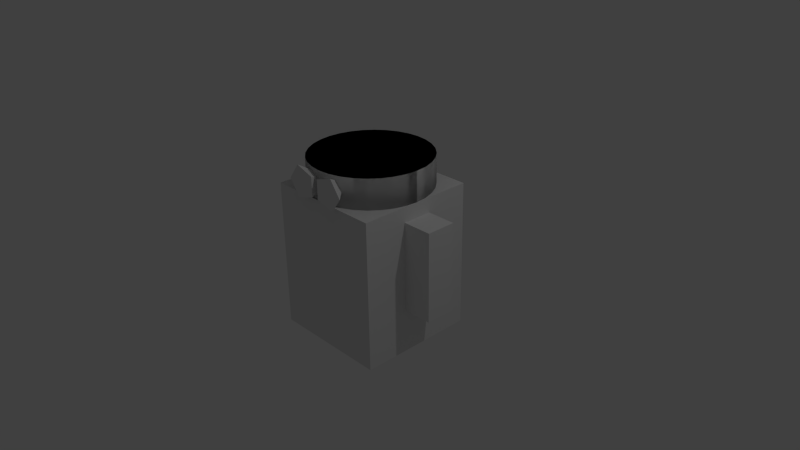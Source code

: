 # Source: TurqModel.blend  (saved by Blender 2.76.0; exported with 4.5.12 LTS)
import bpy
from mathutils import Matrix  # noqa: F401  (used for matrix-valued properties, if any)

bpy.ops.wm.read_factory_settings(use_empty=True)
scene = bpy.context.scene
scene.name = 'Scene'

# ---- collections
col_collection_1 = bpy.data.collections.new('Collection 1'); scene.collection.children.link(col_collection_1)

# ---- materials (node trees are filled in below, after node groups)
mat_material = bpy.data.materials.new('Material')
mat_material.alpha_threshold = 0.0
mat_material.use_transparent_shadow = False
mat_material.roughness = 0.5
mat_material.line_color = (0.0, 0.0, 0.0, 1.0)

# ---- material node trees

# ---- world
world_world = bpy.data.worlds.new('World'); scene.world = world_world
world_world.color = (0.05088, 0.05088, 0.05088)
world_world.use_sun_shadow = False
world_world.sun_shadow_jitter_overblur = 0.0
world_world.cycles.sampling_method = 'MANUAL'
world_world.cycles.sample_map_resolution = 256

# ---- cameras
cam_camera = bpy.data.cameras.new('Camera')
cam_camera.clip_end = 100.0
cam_camera.lens = 35.0
cam_camera.sensor_width = 32.0
cam_camera.sensor_height = 18.0
cam_camera.ortho_scale = 7.314
cam_camera.dof.focus_distance = 0.0
cam_camera.dof.aperture_fstop = 128.0

# ---- lights
light_lamp = bpy.data.lights.new('Lamp', 'POINT')
light_lamp.transmission_factor = 0.0
light_lamp.cutoff_distance = 30.0
light_lamp.energy = 100.0
light_lamp.shadow_buffer_clip_start = 1.001
light_lamp.shadow_soft_size = 0.1
light_lamp.shadow_maximum_resolution = 0.006
light_lamp.use_absolute_resolution = True
light_lamp.cycles.use_multiple_importance_sampling = False

# ---- meshes
me_cube_002 = bpy.data.meshes.new('Cube.002')
me_cube_002.from_pydata([(-0.4, -0.2, -1.2), (-0.4, -0.2, 0.0), (-0.4, 0.2, -1.2), (-0.4, 0.2, 0.0), (-1.907e-07, -0.2, -1.2), (-1.907e-07, -0.2, 0.0), (-1.907e-07, 0.2, -1.2), (-1.907e-07, 0.2, 0.0)], [], [(1, 3, 2, 0), (3, 7, 6, 2), (7, 5, 4, 6), (5, 1, 0, 4), (0, 2, 6, 4), (5, 7, 3, 1)])
me_cube_002.use_remesh_preserve_volume = False
me_cube_002.use_remesh_preserve_attributes = False
me_cube_002.use_mirror_vertex_groups = False
me_cube_002.update()
me_cube_001 = bpy.data.meshes.new('Cube.001')
me_cube_001.from_pydata([(9.537e-07, -1.0, -2.0), (9.537e-07, -1.0, 0.0), (9.537e-07, 1.0, -2.0), (9.537e-07, 1.0, 0.0), (2.0, -1.0, -2.0), (2.0, -1.0, 0.0), (2.0, 1.0, -2.0), (2.0, 1.0, 0.0)], [], [(1, 3, 2, 0), (3, 7, 6, 2), (7, 5, 4, 6), (5, 1, 0, 4), (0, 2, 6, 4), (5, 7, 3, 1)])
me_cube_001.use_remesh_preserve_volume = False
me_cube_001.use_remesh_preserve_attributes = False
me_cube_001.use_mirror_vertex_groups = False
me_cube_001.update()
me_cylinder_001 = bpy.data.meshes.new('Cylinder.001')
me_cylinder_001.from_pydata([(0.1561, 0.7846, 4.47e-08), (0.1561, 0.7846, 0.4), (0.3061, 0.7391, 4.47e-08), (0.3061, 0.7391, 0.4), (0.4445, 0.6652, 4.47e-08), (0.4445, 0.6652, 0.4), (0.5657, 0.5657, 4.47e-08), (0.5657, 0.5657, 0.4), (0.6652, 0.4445, 4.47e-08), (0.6652, 0.4445, 0.4), (0.7391, 0.3061, 4.47e-08), (0.7391, 0.3061, 0.4), (0.7846, 0.1561, 4.47e-08), (0.7846, 0.1561, 0.4), (0.8, -2.004e-07, 4.47e-08), (0.8, -2.004e-07, 0.4), (0.7846, -0.1561, 4.47e-08), (0.7846, -0.1561, 0.4), (0.7391, -0.3061, 4.47e-08), (0.7391, -0.3061, 0.4), (0.6652, -0.4445, 4.47e-08), (0.6652, -0.4445, 0.4), (0.5657, -0.5657, 4.47e-08), (0.5657, -0.5657, 0.4), (0.4445, -0.6652, 4.47e-08), (0.4445, -0.6652, 0.4), (0.3061, -0.7391, 4.47e-08), (0.3061, -0.7391, 0.4), (0.1561, -0.7846, 4.47e-08), (0.1561, -0.7846, 0.4), (-0.1561, -0.7846, 4.47e-08), (-0.1561, -0.7846, 0.4), (-0.3061, -0.7391, 4.47e-08), (-0.3061, -0.7391, 0.4), (-0.4445, -0.6652, 4.47e-08), (-0.4445, -0.6652, 0.4), (-0.5657, -0.5657, 4.47e-08), (-0.5657, -0.5657, 0.4), (-0.6652, -0.4445, 4.47e-08), (-0.6652, -0.4445, 0.4), (-0.7391, -0.3061, 4.47e-08), (-0.7391, -0.3061, 0.4), (-0.7846, -0.1561, 4.47e-08), (-0.7846, -0.1561, 0.4), (-0.8, 5.117e-07, 4.47e-08), (-0.8, 5.117e-07, 0.4), (-0.7846, 0.1561, 4.47e-08), (-0.7846, 0.1561, 0.4), (-0.7391, 0.3061, 4.47e-08), (-0.7391, 0.3061, 0.4), (-0.6652, 0.4445, 4.47e-08), (-0.6652, 0.4445, 0.4), (-0.5657, 0.5657, 4.47e-08), (-0.5657, 0.5657, 0.4), (-0.4445, 0.6652, 4.47e-08), (-0.4445, 0.6652, 0.4), (-0.3061, 0.7391, 4.47e-08), (-0.3061, 0.7391, 0.4), (-0.1561, 0.7846, 4.47e-08), (-0.1561, 0.7846, 0.4), (0.2561, -0.6846, 0.2), (0.4591, -0.8846, 0.2), (0.187, -0.6846, 0.1049), (0.3036, -0.8846, -0.01399), (0.07517, -0.6846, 0.1412), (0.05208, -0.8846, 0.06775), (0.07517, -0.6846, 0.2588), (0.05208, -0.8846, 0.3323), (0.187, -0.6846, 0.2951), (0.3036, -0.8846, 0.414), (6.845e-08, 0.8, 4.47e-08), (6.845e-08, 0.8, 0.4), (-0.1561, 0.7846, 4.47e-08), (-0.1561, 0.7846, 0.4), (-0.3061, 0.7391, 4.47e-08), (-0.3061, 0.7391, 0.4), (-0.4445, 0.6652, 4.47e-08), (-0.4445, 0.6652, 0.4), (-0.5657, 0.5657, 4.47e-08), (-0.5657, 0.5657, 0.4), (-0.6652, 0.4445, 4.47e-08), (-0.6652, 0.4445, 0.4), (-0.7391, 0.3061, 4.47e-08), (-0.7391, 0.3061, 0.4), (-0.7846, 0.1561, 4.47e-08), (-0.7846, 0.1561, 0.4), (-0.8, -2.004e-07, 4.47e-08), (-0.8, -2.004e-07, 0.4), (-0.7846, -0.1561, 4.47e-08), (-0.7846, -0.1561, 0.4), (-0.7391, -0.3061, 4.47e-08), (-0.7391, -0.3061, 0.4), (-0.6652, -0.4445, 4.47e-08), (-0.6652, -0.4445, 0.4), (-0.5657, -0.5657, 4.47e-08), (-0.5657, -0.5657, 0.4), (-0.4445, -0.6652, 4.47e-08), (-0.4445, -0.6652, 0.4), (-0.3061, -0.7391, 4.47e-08), (-0.3061, -0.7391, 0.4), (-0.1561, -0.7846, 4.47e-08), (-0.1561, -0.7846, 0.4), (6.845e-08, -0.8, 4.47e-08), (6.845e-08, -0.8, 0.4), (0.1561, -0.7846, 4.47e-08), (0.1561, -0.7846, 0.4), (0.3061, -0.7391, 4.47e-08), (0.3061, -0.7391, 0.4), (0.4445, -0.6652, 4.47e-08), (0.4445, -0.6652, 0.4), (0.5657, -0.5657, 4.47e-08), (0.5657, -0.5657, 0.4), (0.6652, -0.4445, 4.47e-08), (0.6652, -0.4445, 0.4), (0.7391, -0.3061, 4.47e-08), (0.7391, -0.3061, 0.4), (0.7846, -0.1561, 4.47e-08), (0.7846, -0.1561, 0.4), (0.8, 5.117e-07, 4.47e-08), (0.8, 5.117e-07, 0.4), (0.7846, 0.1561, 4.47e-08), (0.7846, 0.1561, 0.4), (0.7391, 0.3061, 4.47e-08), (0.7391, 0.3061, 0.4), (0.6652, 0.4445, 4.47e-08), (0.6652, 0.4445, 0.4), (0.5657, 0.5657, 4.47e-08), (0.5657, 0.5657, 0.4), (0.4445, 0.6652, 4.47e-08), (0.4445, 0.6652, 0.4), (0.3061, 0.7391, 4.47e-08), (0.3061, 0.7391, 0.4), (0.1561, 0.7846, 4.47e-08), (0.1561, 0.7846, 0.4), (-0.2561, -0.6846, 0.2), (-0.4591, -0.8846, 0.2), (-0.187, -0.6846, 0.1049), (-0.3036, -0.8846, -0.01399), (-0.07517, -0.6846, 0.1412), (-0.05208, -0.8846, 0.06775), (-0.07517, -0.6846, 0.2588), (-0.05208, -0.8846, 0.3323), (-0.187, -0.6846, 0.2951), (-0.3036, -0.8846, 0.414)], [], [(70, 71, 1, 0), (0, 1, 3, 2), (2, 3, 5, 4), (4, 5, 7, 6), (6, 7, 9, 8), (8, 9, 11, 10), (10, 11, 13, 12), (12, 13, 15, 14), (14, 15, 17, 16), (16, 17, 19, 18), (18, 19, 21, 20), (20, 21, 23, 22), (22, 23, 25, 24), (24, 25, 27, 26), (26, 27, 29, 28), (28, 29, 103, 102), (102, 103, 31, 30), (30, 31, 33, 32), (32, 33, 35, 34), (34, 35, 37, 36), (36, 37, 39, 38), (38, 39, 41, 40), (40, 41, 43, 42), (42, 43, 45, 44), (44, 45, 47, 46), (46, 47, 49, 48), (48, 49, 51, 50), (50, 51, 53, 52), (52, 53, 55, 54), (54, 55, 57, 56), (1, 71, 59, 57, 55, 53, 51, 49, 47, 45, 43, 41, 39, 37, 35, 33, 31, 103, 29, 27, 25, 23, 21, 19, 17, 15, 13, 11, 9, 7, 5, 3), (58, 59, 71, 70), (56, 57, 59, 58), (70, 0, 2, 4, 6, 8, 10, 12, 14, 16, 18, 20, 22, 24, 26, 28, 102, 30, 32, 34, 36, 38, 40, 42, 44, 46, 48, 50, 52, 54, 56, 58), (60, 61, 63, 62), (62, 63, 65, 64), (64, 65, 67, 66), (63, 61, 69, 67, 65), (68, 69, 61, 60), (66, 67, 69, 68), (60, 62, 64, 66, 68), (70, 72, 73, 71), (72, 74, 75, 73), (74, 76, 77, 75), (76, 78, 79, 77), (78, 80, 81, 79), (80, 82, 83, 81), (82, 84, 85, 83), (84, 86, 87, 85), (86, 88, 89, 87), (88, 90, 91, 89), (90, 92, 93, 91), (92, 94, 95, 93), (94, 96, 97, 95), (96, 98, 99, 97), (98, 100, 101, 99), (100, 102, 103, 101), (102, 104, 105, 103), (104, 106, 107, 105), (106, 108, 109, 107), (108, 110, 111, 109), (110, 112, 113, 111), (112, 114, 115, 113), (114, 116, 117, 115), (116, 118, 119, 117), (118, 120, 121, 119), (120, 122, 123, 121), (122, 124, 125, 123), (124, 126, 127, 125), (126, 128, 129, 127), (128, 130, 131, 129), (73, 75, 77, 79, 81, 83, 85, 87, 89, 91, 93, 95, 97, 99, 101, 103, 105, 107, 109, 111, 113, 115, 117, 119, 121, 123, 125, 127, 129, 131, 133, 71), (132, 70, 71, 133), (130, 132, 133, 131), (70, 132, 130, 128, 126, 124, 122, 120, 118, 116, 114, 112, 110, 108, 106, 104, 102, 100, 98, 96, 94, 92, 90, 88, 86, 84, 82, 80, 78, 76, 74, 72), (134, 136, 137, 135), (136, 138, 139, 137), (138, 140, 141, 139), (137, 139, 141, 143, 135), (142, 134, 135, 143), (140, 142, 143, 141), (134, 142, 140, 138, 136)])
me_cylinder_001.polygons.foreach_set('use_smooth', [1, 1, 1, 1, 1, 1, 1, 1, 1, 1, 1, 1, 1, 1, 1, 1, 1, 1, 1, 1, 1, 1, 1, 1, 1, 1, 1, 1, 1, 1, 1, 1, 1, 1, 0, 0, 0, 0, 0, 0, 0, 1, 1, 1, 1, 1, 1, 1, 1, 1, 1, 1, 1, 1, 1, 1, 1, 1, 1, 1, 1, 1, 1, 1, 1, 1, 1, 1, 1, 1, 1, 1, 1, 1, 1, 0, 0, 0, 0, 0, 0, 0])
me_cylinder_001.use_remesh_preserve_volume = False
me_cylinder_001.use_remesh_preserve_attributes = False
me_cylinder_001.use_mirror_vertex_groups = False
me_cylinder_001.update()
me_cube = bpy.data.meshes.new('Cube')
me_cube.from_pydata([(1.0, 1.0, -1.0), (1.0, -1.0, -1.0), (-1.0, -1.0, -1.0), (-1.0, 1.0, -1.0), (1.0, 1.0, 1.0), (1.0, -1.0, 1.0), (-1.0, -1.0, 1.0), (-1.0, 1.0, 1.0)], [], [(0, 1, 2, 3), (4, 7, 6, 5), (0, 4, 5, 1), (1, 5, 6, 2), (2, 6, 7, 3), (4, 0, 3, 7)])
me_cube.materials.append(mat_material)
me_cube.use_remesh_preserve_volume = False
me_cube.use_remesh_preserve_attributes = False
me_cube.use_mirror_vertex_groups = False
me_cube.update()

# ---- objects
ob_cube_002 = bpy.data.objects.new('Cube.002', me_cube_002)
ob_cube_001 = bpy.data.objects.new('Cube.001', me_cube_001)
ob_turq_head = bpy.data.objects.new('Turq_Head', me_cylinder_001)
ob_cube = bpy.data.objects.new('Cube', me_cube)
ob_lamp = bpy.data.objects.new('Lamp', light_lamp)
ob_camera = bpy.data.objects.new('Camera', cam_camera)

# ---- transforms, parenting, visibility, modifiers, constraints
ob_cube_002.location = (-0.8, 0.0, 0.8)
ob_cube_002.lineart.crease_threshold = 0.0
ob_cube_001.location = (0.8, 0.0, 0.8)
ob_cube_001.scale = (0.2, 0.2, 0.6)
ob_cube_001.lineart.crease_threshold = 0.0
ob_turq_head.location = (-6.845e-08, 8.196e-08, 1.0)
ob_turq_head.lineart.crease_threshold = 0.0
ob_cube.location = (0.0, 0.0, 0.0)
ob_cube.scale = (0.8, 0.8, 1.0)
ob_cube.lock_rotations_4d = False
ob_cube.empty_display_type = 'ARROWS'
ob_cube.lineart.crease_threshold = 0.0
ob_lamp.location = (4.076, 1.005, 5.904)
ob_lamp.rotation_euler = (0.6503, 0.05522, 1.866)
ob_lamp.lock_rotations_4d = False
ob_lamp.empty_display_type = 'ARROWS'
ob_lamp.color = (0.0, 0.0, 0.0, 0.0)
ob_lamp.lineart.crease_threshold = 0.0
ob_camera.location = (7.481, -6.508, 5.344)
ob_camera.rotation_euler = (1.109, 0.01082, 0.8149)
ob_camera.lock_rotations_4d = False
ob_camera.empty_display_type = 'ARROWS'
ob_camera.color = (0.0, 0.0, 0.0, 0.0)
ob_camera.display_type = 'WIRE'
ob_camera.lineart.crease_threshold = 0.0

# ---- collection membership
col_collection_1.objects.link(ob_cube_002)
col_collection_1.objects.link(ob_cube_001)
col_collection_1.objects.link(ob_turq_head)
col_collection_1.objects.link(ob_cube)
col_collection_1.objects.link(ob_lamp)
col_collection_1.objects.link(ob_camera)

# ---- scene / render settings (as saved in the file)
scene.camera = ob_camera
scene.frame_start = 1; scene.frame_end = 250; scene.frame_set(1)
scene.render.engine = 'BLENDER_EEVEE_NEXT'
scene.render.resolution_percentage = 50
scene.render.dither_intensity = 0.0
scene.cycles.use_denoising = False
scene.cycles.samples = 10
scene.cycles.sampling_pattern = 'TABULATED_SOBOL'
scene.cycles.light_sampling_threshold = 0.0
scene.cycles.use_adaptive_sampling = False
scene.cycles.use_light_tree = False
scene.cycles.blur_glossy = 0.0
scene.cycles.pixel_filter_type = 'GAUSSIAN'
scene.cycles.sample_clamp_indirect = 0.0
scene.view_settings.view_transform = 'Standard'
bpy.context.view_layer.update()
